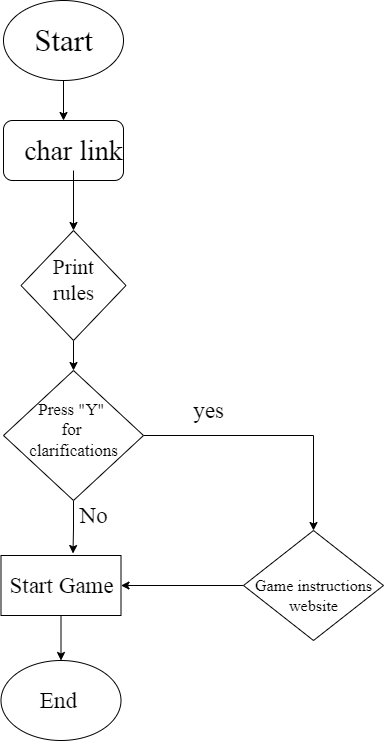

The diagram above was exported from draw.io. Its source (the exported page's mxGraphModel, read from the mxfile embedded in the PNG):
<mxGraphModel dx="868" dy="425" grid="1" gridSize="10" guides="1" tooltips="1" connect="1" arrows="1" fold="1" page="1" pageScale="1" pageWidth="827" pageHeight="1169" math="0" shadow="0">
  <root>
    <mxCell id="WIyWlLk6GJQsqaUBKTNV-0" />
    <mxCell id="WIyWlLk6GJQsqaUBKTNV-1" parent="WIyWlLk6GJQsqaUBKTNV-0" />
    <mxCell id="dOCw1GVRsWA4C0DY5xXo-37" style="edgeStyle=orthogonalEdgeStyle;rounded=0;orthogonalLoop=1;jettySize=auto;html=1;exitX=0.5;exitY=1;exitDx=0;exitDy=0;entryX=0.5;entryY=0;entryDx=0;entryDy=0;fontFamily=Times New Roman;fontSize=23;" edge="1" parent="WIyWlLk6GJQsqaUBKTNV-1" source="dOCw1GVRsWA4C0DY5xXo-0" target="dOCw1GVRsWA4C0DY5xXo-6">
      <mxGeometry relative="1" as="geometry" />
    </mxCell>
    <mxCell id="dOCw1GVRsWA4C0DY5xXo-0" value="" style="ellipse;whiteSpace=wrap;html=1;fontFamily=Times New Roman;textDirection=ltr;" vertex="1" parent="WIyWlLk6GJQsqaUBKTNV-1">
      <mxGeometry x="280" y="100" width="120" height="80" as="geometry" />
    </mxCell>
    <mxCell id="dOCw1GVRsWA4C0DY5xXo-6" value="" style="rounded=1;whiteSpace=wrap;html=1;" vertex="1" parent="WIyWlLk6GJQsqaUBKTNV-1">
      <mxGeometry x="280" y="220" width="120" height="60" as="geometry" />
    </mxCell>
    <mxCell id="dOCw1GVRsWA4C0DY5xXo-35" style="edgeStyle=orthogonalEdgeStyle;rounded=0;orthogonalLoop=1;jettySize=auto;html=1;exitX=0.5;exitY=1;exitDx=0;exitDy=0;entryX=0.5;entryY=0;entryDx=0;entryDy=0;fontFamily=Times New Roman;fontSize=23;" edge="1" parent="WIyWlLk6GJQsqaUBKTNV-1" source="dOCw1GVRsWA4C0DY5xXo-8" target="dOCw1GVRsWA4C0DY5xXo-12">
      <mxGeometry relative="1" as="geometry" />
    </mxCell>
    <mxCell id="dOCw1GVRsWA4C0DY5xXo-8" value="" style="rhombus;whiteSpace=wrap;html=1;" vertex="1" parent="WIyWlLk6GJQsqaUBKTNV-1">
      <mxGeometry x="297.5" y="330" width="105" height="110" as="geometry" />
    </mxCell>
    <mxCell id="dOCw1GVRsWA4C0DY5xXo-16" style="edgeStyle=orthogonalEdgeStyle;rounded=0;orthogonalLoop=1;jettySize=auto;html=1;exitX=1;exitY=0.5;exitDx=0;exitDy=0;fontFamily=Times New Roman;" edge="1" parent="WIyWlLk6GJQsqaUBKTNV-1" source="dOCw1GVRsWA4C0DY5xXo-12" target="dOCw1GVRsWA4C0DY5xXo-17">
      <mxGeometry relative="1" as="geometry">
        <mxPoint x="560" y="600" as="targetPoint" />
      </mxGeometry>
    </mxCell>
    <mxCell id="dOCw1GVRsWA4C0DY5xXo-26" style="edgeStyle=orthogonalEdgeStyle;rounded=0;orthogonalLoop=1;jettySize=auto;html=1;entryX=0.6;entryY=-0.033;entryDx=0;entryDy=0;entryPerimeter=0;fontFamily=Times New Roman;fontSize=21;" edge="1" parent="WIyWlLk6GJQsqaUBKTNV-1" source="dOCw1GVRsWA4C0DY5xXo-12" target="dOCw1GVRsWA4C0DY5xXo-15">
      <mxGeometry relative="1" as="geometry" />
    </mxCell>
    <mxCell id="dOCw1GVRsWA4C0DY5xXo-12" value="" style="rhombus;whiteSpace=wrap;html=1;fontFamily=Times New Roman;" vertex="1" parent="WIyWlLk6GJQsqaUBKTNV-1">
      <mxGeometry x="280" y="470" width="140" height="130" as="geometry" />
    </mxCell>
    <mxCell id="dOCw1GVRsWA4C0DY5xXo-27" style="edgeStyle=orthogonalEdgeStyle;rounded=0;orthogonalLoop=1;jettySize=auto;html=1;exitX=0.5;exitY=1;exitDx=0;exitDy=0;entryX=0.5;entryY=0;entryDx=0;entryDy=0;fontFamily=Times New Roman;fontSize=21;" edge="1" parent="WIyWlLk6GJQsqaUBKTNV-1" source="dOCw1GVRsWA4C0DY5xXo-15" target="dOCw1GVRsWA4C0DY5xXo-20">
      <mxGeometry relative="1" as="geometry" />
    </mxCell>
    <mxCell id="dOCw1GVRsWA4C0DY5xXo-15" value="" style="rounded=0;whiteSpace=wrap;html=1;fontFamily=Times New Roman;" vertex="1" parent="WIyWlLk6GJQsqaUBKTNV-1">
      <mxGeometry x="277.5" y="655" width="120" height="60" as="geometry" />
    </mxCell>
    <mxCell id="dOCw1GVRsWA4C0DY5xXo-18" style="edgeStyle=orthogonalEdgeStyle;rounded=0;orthogonalLoop=1;jettySize=auto;html=1;entryX=1;entryY=0.5;entryDx=0;entryDy=0;fontFamily=Times New Roman;" edge="1" parent="WIyWlLk6GJQsqaUBKTNV-1" source="dOCw1GVRsWA4C0DY5xXo-17" target="dOCw1GVRsWA4C0DY5xXo-15">
      <mxGeometry relative="1" as="geometry" />
    </mxCell>
    <mxCell id="dOCw1GVRsWA4C0DY5xXo-17" value="" style="rhombus;whiteSpace=wrap;html=1;fontFamily=Times New Roman;" vertex="1" parent="WIyWlLk6GJQsqaUBKTNV-1">
      <mxGeometry x="520" y="630" width="140" height="110" as="geometry" />
    </mxCell>
    <mxCell id="dOCw1GVRsWA4C0DY5xXo-20" value="" style="ellipse;whiteSpace=wrap;html=1;fontFamily=Times New Roman;" vertex="1" parent="WIyWlLk6GJQsqaUBKTNV-1">
      <mxGeometry x="277.5" y="760" width="120" height="80" as="geometry" />
    </mxCell>
    <mxCell id="dOCw1GVRsWA4C0DY5xXo-21" value="Start" style="text;html=1;resizable=0;autosize=1;align=center;verticalAlign=middle;points=[];fillColor=none;strokeColor=none;rounded=0;fontFamily=Times New Roman;fontSize=31;" vertex="1" parent="WIyWlLk6GJQsqaUBKTNV-1">
      <mxGeometry x="305" y="120" width="70" height="40" as="geometry" />
    </mxCell>
    <mxCell id="dOCw1GVRsWA4C0DY5xXo-36" style="edgeStyle=orthogonalEdgeStyle;rounded=0;orthogonalLoop=1;jettySize=auto;html=1;fontFamily=Times New Roman;fontSize=23;entryX=0.5;entryY=0;entryDx=0;entryDy=0;" edge="1" parent="WIyWlLk6GJQsqaUBKTNV-1" source="dOCw1GVRsWA4C0DY5xXo-22" target="dOCw1GVRsWA4C0DY5xXo-8">
      <mxGeometry relative="1" as="geometry">
        <mxPoint x="350" y="320" as="targetPoint" />
      </mxGeometry>
    </mxCell>
    <mxCell id="dOCw1GVRsWA4C0DY5xXo-22" value="char link" style="text;html=1;resizable=0;autosize=1;align=center;verticalAlign=middle;points=[];fillColor=none;strokeColor=none;rounded=0;fontFamily=Times New Roman;fontSize=28;" vertex="1" parent="WIyWlLk6GJQsqaUBKTNV-1">
      <mxGeometry x="295" y="230" width="110" height="40" as="geometry" />
    </mxCell>
    <mxCell id="dOCw1GVRsWA4C0DY5xXo-23" value="Print&lt;br style=&quot;font-size: 21px;&quot;&gt;rules" style="text;html=1;resizable=0;autosize=1;align=center;verticalAlign=middle;points=[];fillColor=none;strokeColor=none;rounded=0;fontFamily=Times New Roman;fontSize=21;" vertex="1" parent="WIyWlLk6GJQsqaUBKTNV-1">
      <mxGeometry x="320" y="350" width="60" height="60" as="geometry" />
    </mxCell>
    <mxCell id="dOCw1GVRsWA4C0DY5xXo-24" value="Press&amp;nbsp;&quot;Y&quot; &lt;br style=&quot;font-size: 17px;&quot;&gt;for &lt;br style=&quot;font-size: 17px;&quot;&gt;clarifications" style="text;html=1;resizable=0;autosize=1;align=center;verticalAlign=middle;points=[];fillColor=none;strokeColor=none;rounded=0;fontFamily=Times New Roman;fontSize=17;" vertex="1" parent="WIyWlLk6GJQsqaUBKTNV-1">
      <mxGeometry x="300" y="495" width="100" height="70" as="geometry" />
    </mxCell>
    <mxCell id="dOCw1GVRsWA4C0DY5xXo-28" value="yes" style="text;html=1;resizable=0;autosize=1;align=center;verticalAlign=middle;points=[];fillColor=none;strokeColor=none;rounded=0;fontFamily=Times New Roman;fontSize=23;" vertex="1" parent="WIyWlLk6GJQsqaUBKTNV-1">
      <mxGeometry x="460" y="495" width="50" height="30" as="geometry" />
    </mxCell>
    <mxCell id="dOCw1GVRsWA4C0DY5xXo-29" value="No" style="text;html=1;resizable=0;autosize=1;align=center;verticalAlign=middle;points=[];fillColor=none;strokeColor=none;rounded=0;fontFamily=Times New Roman;fontSize=23;" vertex="1" parent="WIyWlLk6GJQsqaUBKTNV-1">
      <mxGeometry x="350" y="600" width="40" height="30" as="geometry" />
    </mxCell>
    <mxCell id="dOCw1GVRsWA4C0DY5xXo-31" value="Game instructions&lt;br&gt;website" style="text;html=1;resizable=0;autosize=1;align=center;verticalAlign=middle;points=[];fillColor=none;strokeColor=none;rounded=0;fontFamily=Times New Roman;fontSize=16;" vertex="1" parent="WIyWlLk6GJQsqaUBKTNV-1">
      <mxGeometry x="525" y="675" width="130" height="40" as="geometry" />
    </mxCell>
    <mxCell id="dOCw1GVRsWA4C0DY5xXo-33" value="Start Game" style="text;html=1;resizable=0;autosize=1;align=center;verticalAlign=middle;points=[];fillColor=none;strokeColor=none;rounded=0;fontFamily=Times New Roman;fontSize=23;" vertex="1" parent="WIyWlLk6GJQsqaUBKTNV-1">
      <mxGeometry x="277.5" y="670" width="120" height="30" as="geometry" />
    </mxCell>
    <mxCell id="dOCw1GVRsWA4C0DY5xXo-34" value="End" style="text;html=1;resizable=0;autosize=1;align=center;verticalAlign=middle;points=[];fillColor=none;strokeColor=none;rounded=0;fontFamily=Times New Roman;fontSize=23;" vertex="1" parent="WIyWlLk6GJQsqaUBKTNV-1">
      <mxGeometry x="310" y="785" width="50" height="30" as="geometry" />
    </mxCell>
  </root>
</mxGraphModel>